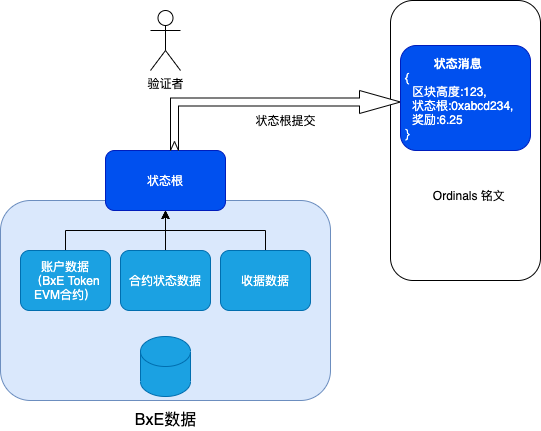

The diagram above was exported from draw.io. Its source (the exported page's mxGraphModel, read from the mxfile embedded in the PNG):
<mxGraphModel dx="1018" dy="681" grid="1" gridSize="10" guides="1" tooltips="1" connect="1" arrows="1" fold="1" page="1" pageScale="1" pageWidth="827" pageHeight="1169" math="0" shadow="0">
  <root>
    <mxCell id="9RnhwL9QV2cjklvNjFny-0" />
    <mxCell id="9RnhwL9QV2cjklvNjFny-1" parent="9RnhwL9QV2cjklvNjFny-0" />
    <mxCell id="9RnhwL9QV2cjklvNjFny-44" value="" style="rounded=1;whiteSpace=wrap;html=1;align=left;" vertex="1" parent="9RnhwL9QV2cjklvNjFny-1">
      <mxGeometry x="420" y="380" width="150" height="280" as="geometry" />
    </mxCell>
    <mxCell id="9RnhwL9QV2cjklvNjFny-2" value="" style="rounded=1;whiteSpace=wrap;html=1;fillColor=#dae8fc;strokeColor=#6c8ebf;" vertex="1" parent="9RnhwL9QV2cjklvNjFny-1">
      <mxGeometry x="30" y="580" width="330" height="200" as="geometry" />
    </mxCell>
    <mxCell id="9RnhwL9QV2cjklvNjFny-46" style="edgeStyle=orthogonalEdgeStyle;rounded=0;orthogonalLoop=1;jettySize=auto;html=1;" edge="1" parent="9RnhwL9QV2cjklvNjFny-1" source="9RnhwL9QV2cjklvNjFny-12" target="9RnhwL9QV2cjklvNjFny-41">
      <mxGeometry relative="1" as="geometry" />
    </mxCell>
    <mxCell id="9RnhwL9QV2cjklvNjFny-12" value="账户数据&lt;br&gt;（BxE Token&lt;br&gt;EVM合约）" style="rounded=1;whiteSpace=wrap;html=1;fillColor=#1ba1e2;strokeColor=#006EAF;fontColor=#ffffff;" vertex="1" parent="9RnhwL9QV2cjklvNjFny-1">
      <mxGeometry x="50" y="630" width="90" height="60" as="geometry" />
    </mxCell>
    <mxCell id="9RnhwL9QV2cjklvNjFny-14" value="" style="shape=cylinder3;whiteSpace=wrap;html=1;boundedLbl=1;backgroundOutline=1;size=15;fillColor=#1ba1e2;strokeColor=#006EAF;fontColor=#ffffff;" vertex="1" parent="9RnhwL9QV2cjklvNjFny-1">
      <mxGeometry x="170" y="716" width="50" height="60" as="geometry" />
    </mxCell>
    <mxCell id="9RnhwL9QV2cjklvNjFny-15" style="edgeStyle=orthogonalEdgeStyle;rounded=0;orthogonalLoop=1;jettySize=auto;html=1;entryX=0.5;entryY=1;entryDx=0;entryDy=0;" edge="1" parent="9RnhwL9QV2cjklvNjFny-1" source="9RnhwL9QV2cjklvNjFny-16" target="9RnhwL9QV2cjklvNjFny-41">
      <mxGeometry relative="1" as="geometry" />
    </mxCell>
    <mxCell id="9RnhwL9QV2cjklvNjFny-16" value="合约状态数据" style="rounded=1;whiteSpace=wrap;html=1;fillColor=#1ba1e2;strokeColor=#006EAF;fontColor=#ffffff;" vertex="1" parent="9RnhwL9QV2cjklvNjFny-1">
      <mxGeometry x="150" y="630" width="90" height="60" as="geometry" />
    </mxCell>
    <mxCell id="9RnhwL9QV2cjklvNjFny-47" style="edgeStyle=orthogonalEdgeStyle;rounded=0;orthogonalLoop=1;jettySize=auto;html=1;" edge="1" parent="9RnhwL9QV2cjklvNjFny-1" source="9RnhwL9QV2cjklvNjFny-18" target="9RnhwL9QV2cjklvNjFny-41">
      <mxGeometry relative="1" as="geometry" />
    </mxCell>
    <mxCell id="9RnhwL9QV2cjklvNjFny-18" value="收据数据" style="rounded=1;whiteSpace=wrap;html=1;fillColor=#1ba1e2;strokeColor=#006EAF;fontColor=#ffffff;" vertex="1" parent="9RnhwL9QV2cjklvNjFny-1">
      <mxGeometry x="250" y="630" width="90" height="60" as="geometry" />
    </mxCell>
    <mxCell id="9RnhwL9QV2cjklvNjFny-24" value="BxE数据" style="text;html=1;align=center;verticalAlign=middle;resizable=0;points=[];autosize=1;strokeColor=none;fillColor=none;fontSize=16;" vertex="1" parent="9RnhwL9QV2cjklvNjFny-1">
      <mxGeometry x="155" y="790" width="80" height="20" as="geometry" />
    </mxCell>
    <mxCell id="9RnhwL9QV2cjklvNjFny-41" value="状态根" style="rounded=1;whiteSpace=wrap;html=1;fillColor=#0050ef;strokeColor=#001DBC;fontColor=#ffffff;" vertex="1" parent="9RnhwL9QV2cjklvNjFny-1">
      <mxGeometry x="135" y="530" width="120" height="60" as="geometry" />
    </mxCell>
    <mxCell id="9RnhwL9QV2cjklvNjFny-42" value="状态根提交" style="html=1;shadow=0;dashed=0;align=center;verticalAlign=middle;shape=mxgraph.arrows2.bendArrow;dy=4;dx=41;notch=9;arrowHead=23;rounded=0;direction=east;flipH=0;flipV=0;" vertex="1" parent="9RnhwL9QV2cjklvNjFny-1">
      <mxGeometry x="200" y="470" width="230" height="60" as="geometry" />
    </mxCell>
    <mxCell id="9RnhwL9QV2cjklvNjFny-43" value="&lt;div style=&quot;text-align: center&quot;&gt;&lt;b&gt;状态消息&lt;/b&gt;&lt;/div&gt;&amp;nbsp;{&lt;br&gt;&amp;nbsp; &amp;nbsp;区块高度:123,&lt;br&gt;&amp;nbsp; &amp;nbsp;状态根:0xabcd234,&lt;br&gt;&amp;nbsp; &amp;nbsp;奖励:6.25&lt;br&gt;&amp;nbsp;}" style="rounded=1;whiteSpace=wrap;html=1;align=left;fillColor=#0050ef;strokeColor=#001DBC;fontColor=#ffffff;" vertex="1" parent="9RnhwL9QV2cjklvNjFny-1">
      <mxGeometry x="430" y="425" width="130" height="105" as="geometry" />
    </mxCell>
    <mxCell id="9RnhwL9QV2cjklvNjFny-45" value="Ordinals 铭文&amp;nbsp;" style="text;html=1;align=center;verticalAlign=middle;resizable=0;points=[];autosize=1;strokeColor=none;fillColor=none;" vertex="1" parent="9RnhwL9QV2cjklvNjFny-1">
      <mxGeometry x="455" y="565" width="90" height="20" as="geometry" />
    </mxCell>
    <mxCell id="9RnhwL9QV2cjklvNjFny-48" value="验证者" style="shape=umlActor;verticalLabelPosition=bottom;verticalAlign=top;html=1;outlineConnect=0;" vertex="1" parent="9RnhwL9QV2cjklvNjFny-1">
      <mxGeometry x="180" y="390" width="30" height="60" as="geometry" />
    </mxCell>
  </root>
</mxGraphModel>